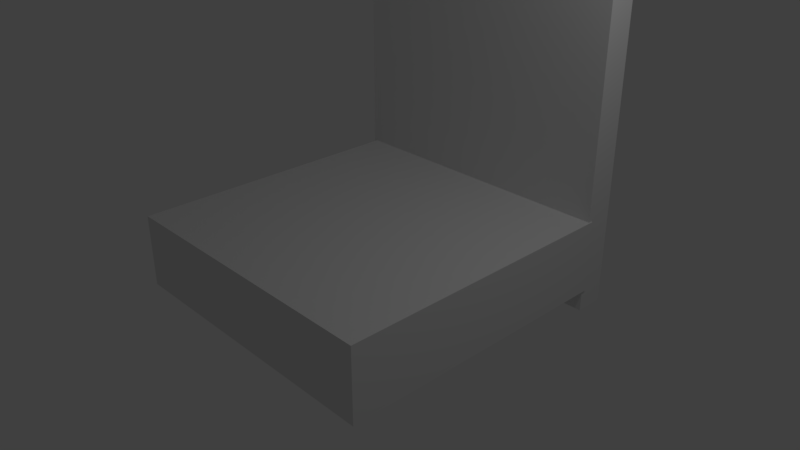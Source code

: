 # Source: korytarz4.blend  (saved by Blender 2.79.0; exported with 4.5.12 LTS)
import bpy
from mathutils import Matrix  # noqa: F401  (used for matrix-valued properties, if any)

bpy.ops.wm.read_factory_settings(use_empty=True)
scene = bpy.context.scene
scene.name = 'Scene'

# ---- collections
col_collection_1 = bpy.data.collections.new('Collection 1'); scene.collection.children.link(col_collection_1)

# ---- materials (node trees are filled in below, after node groups)
mat_material = bpy.data.materials.new('Material')
mat_material.alpha_threshold = 0.0
mat_material.use_transparent_shadow = False
mat_material.roughness = 0.5
mat_material.line_color = (0.0, 0.0, 0.0, 1.0)

# ---- material node trees

# ---- world
world_world = bpy.data.worlds.new('World'); scene.world = world_world
world_world.color = (0.05088, 0.05088, 0.05088)
world_world.use_sun_shadow = False
world_world.sun_shadow_jitter_overblur = 0.0
world_world.cycles.sampling_method = 'MANUAL'

# ---- cameras
cam_camera = bpy.data.cameras.new('Camera')
cam_camera.clip_end = 100.0
cam_camera.lens = 35.0
cam_camera.sensor_width = 32.0
cam_camera.sensor_height = 18.0
cam_camera.ortho_scale = 7.314
cam_camera.dof.focus_distance = 0.0
cam_camera.dof.aperture_fstop = 128.0

# ---- lights
light_lamp = bpy.data.lights.new('Lamp', 'POINT')
light_lamp.transmission_factor = 0.0
light_lamp.cutoff_distance = 30.0
light_lamp.energy = 100.0
light_lamp.shadow_buffer_clip_start = 1.001
light_lamp.shadow_soft_size = 0.1
light_lamp.shadow_maximum_resolution = 0.006
light_lamp.use_absolute_resolution = True

# ---- meshes
me_cube = bpy.data.meshes.new('Cube')
me_cube.from_pydata([(1.0, 1.0, -1.0), (1.0, -1.0, -1.0), (-1.0, -1.0, -1.0), (-1.0, 1.0, -1.0), (1.0, 1.0, 1.0), (1.0, -1.0, 1.0), (-1.0, -1.0, 1.0), (-1.0, 1.0, 1.0)], [], [(0, 1, 2, 3), (4, 7, 6, 5), (0, 4, 5, 1), (1, 5, 6, 2), (2, 6, 7, 3), (4, 0, 3, 7)])
me_cube.materials.append(mat_material)
me_cube.use_remesh_preserve_volume = False
me_cube.use_remesh_preserve_attributes = False
me_cube.use_mirror_vertex_groups = False
me_cube.update()
me_cube_002 = bpy.data.meshes.new('Cube.002')
me_cube_002.from_pydata([(-1.0, -1.0, -1.0), (-1.0, -1.0, 1.0), (-1.0, 1.0, -1.0), (-1.0, 1.0, 1.0), (1.0, -1.0, -1.0), (1.0, -1.0, 1.0), (1.0, 1.0, -1.0), (1.0, 1.0, 1.0)], [], [(0, 1, 3, 2), (2, 3, 7, 6), (6, 7, 5, 4), (4, 5, 1, 0), (2, 6, 4, 0), (7, 3, 1, 5)])
me_cube_002.use_remesh_preserve_volume = False
me_cube_002.use_remesh_preserve_attributes = False
me_cube_002.use_mirror_vertex_groups = False
me_cube_002.update()

# ---- objects
ob_cube = bpy.data.objects.new('Cube', me_cube)
ob_lamp = bpy.data.objects.new('Lamp', light_lamp)
ob_camera = bpy.data.objects.new('Camera', cam_camera)
ob_cube_002 = bpy.data.objects.new('Cube.002', me_cube_002)

# ---- transforms, parenting, visibility, modifiers, constraints
ob_cube.location = (0.0, 0.0, 0.0)
ob_cube.scale = (-1.986, -1.986, -0.4964)
ob_cube.lock_rotations_4d = False
ob_cube.empty_display_type = 'ARROWS'
ob_cube.lineart.crease_threshold = 0.0
ob_lamp.location = (4.076, 1.005, 5.904)
ob_lamp.rotation_euler = (0.6503, 0.05522, 1.866)
ob_lamp.lock_rotations_4d = False
ob_lamp.empty_display_type = 'ARROWS'
ob_lamp.color = (0.0, 0.0, 0.0, 0.0)
ob_lamp.lineart.crease_threshold = 0.0
ob_camera.location = (7.481, -6.508, 5.344)
ob_camera.rotation_euler = (1.109, 0.0, 0.8149)
ob_camera.lock_rotations_4d = False
ob_camera.empty_display_type = 'ARROWS'
ob_camera.color = (0.0, 0.0, 0.0, 0.0)
ob_camera.display_type = 'WIRE'
ob_camera.lineart.crease_threshold = 0.0
ob_cube_002.location = (-0.02859, 2.133, 2.214)
ob_cube_002.scale = (2.0, 0.2, 3.0)
ob_cube_002.lineart.crease_threshold = 0.0

# ---- collection membership
col_collection_1.objects.link(ob_cube)
col_collection_1.objects.link(ob_lamp)
col_collection_1.objects.link(ob_camera)
col_collection_1.objects.link(ob_cube_002)

# ---- scene / render settings (as saved in the file)
scene.camera = ob_camera
scene.frame_start = 1; scene.frame_end = 250; scene.frame_set(1)
scene.render.engine = 'BLENDER_EEVEE_NEXT'
scene.render.resolution_percentage = 50
scene.render.dither_intensity = 0.0
scene.cycles.use_denoising = False
scene.cycles.samples = 128
scene.cycles.sampling_pattern = 'TABULATED_SOBOL'
scene.cycles.use_adaptive_sampling = False
scene.cycles.use_light_tree = False
scene.cycles.blur_glossy = 0.0
scene.cycles.sample_clamp_indirect = 0.0
scene.view_settings.view_transform = 'Standard'
bpy.context.view_layer.update()
